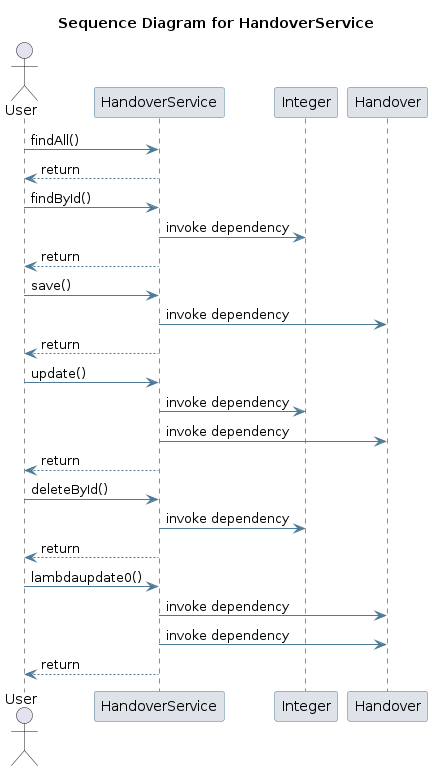

The diagram above was rendered by PlantUML. Its source (embedded in the PNG):
@startuml
skinparam sequence {
 ArrowColor #4D7A97 
 ParticipantBorderColor #4D7A97 
 ParticipantBackgroundColor #DEE3E9 
}
title Sequence Diagram for HandoverService

actor User
User -> HandoverService: findAll()
HandoverService --> User : return
User -> HandoverService: findById()
participant Integer
HandoverService -> Integer: invoke dependency
HandoverService --> User : return
User -> HandoverService: save()
participant Handover
HandoverService -> Handover: invoke dependency
HandoverService --> User : return
User -> HandoverService: update()
HandoverService -> Integer: invoke dependency
HandoverService -> Handover: invoke dependency
HandoverService --> User : return
User -> HandoverService: deleteById()
HandoverService -> Integer: invoke dependency
HandoverService --> User : return
User -> HandoverService: lambdaupdate0()
HandoverService -> Handover: invoke dependency
HandoverService -> Handover: invoke dependency
HandoverService --> User : return
@enduml